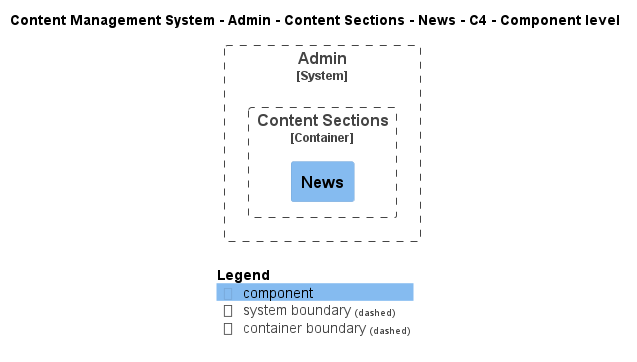

The diagram above was rendered by PlantUML. Its source (embedded in the PNG):
@startuml
!include ..\..\..\..\..\..\..\.c4s\C4_Component.puml

AddElementTag("c4interflow:lifecycle:new", $bgColor=green, $fontColor=#ffffff, $borderColor=green, $shadowing="False")
AddElementTag("c4interflow:lifecycle:changed", $bgColor=orange, $fontColor=#ffffff, $borderColor=orange, $shadowing="False")
AddElementTag("c4interflow:lifecycle:removed", $bgColor=red, $fontColor=#ffffff, $borderColor=red, $shadowing="False")

AddRelTag("c4interflow:lifecycle:new", $textColor=green, $lineColor=green)
AddRelTag("c4interflow:lifecycle:changed", $textColor=orange, $lineColor=orange)
AddRelTag("c4interflow:lifecycle:removed", $textColor=red, $lineColor=red)

SHOW_PERSON_PORTRAIT()
LAYOUT_TOP_DOWN()

skinparam linetype polyline

title Content Management System - Admin - Content Sections - News - C4 - Component level


System_Boundary(ContentManagementSystem.SoftwareSystems.Admin, "Admin") {
    
Container_Boundary(ContentManagementSystem.SoftwareSystems.Admin.Containers.ContentSections, "Content Sections") {
    Component(ContentManagementSystem.SoftwareSystems.Admin.Containers.ContentSections.Components.News, "News", "", "")
}
}



SHOW_LEGEND()
@enduml